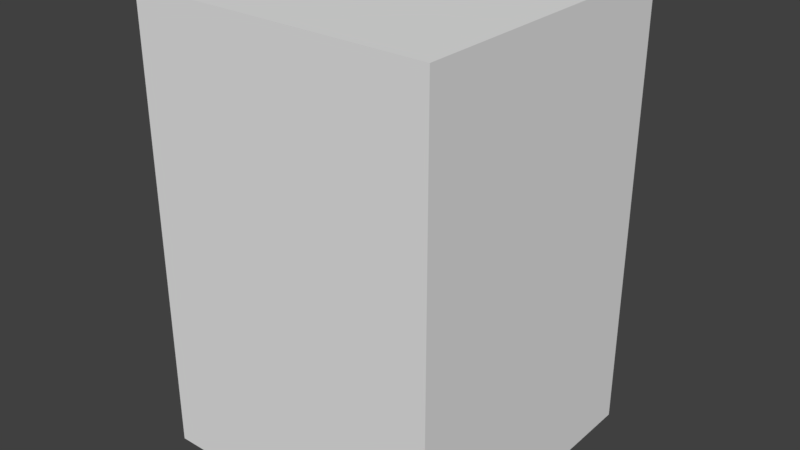 # Source: Player.blend  (saved by Blender 2.77.0; exported with 4.5.12 LTS)
import bpy
from mathutils import Matrix  # noqa: F401  (used for matrix-valued properties, if any)

bpy.ops.wm.read_factory_settings(use_empty=True)
scene = bpy.context.scene
scene.name = 'Scene'

# ---- collections
col_collection_1 = bpy.data.collections.new('Collection 1'); scene.collection.children.link(col_collection_1)

# ---- materials (node trees are filled in below, after node groups)
mat_material = bpy.data.materials.new('Material')
mat_material.alpha_threshold = 0.0
mat_material.use_transparent_shadow = False
mat_material.roughness = 0.5
mat_material.line_color = (0.0, 0.0, 0.0, 1.0)

# ---- material node trees

# ---- world
world_world = bpy.data.worlds.new('World'); scene.world = world_world
world_world.color = (0.05088, 0.05088, 0.05088)
world_world.use_sun_shadow = False
world_world.sun_shadow_jitter_overblur = 0.0
world_world.cycles.sampling_method = 'MANUAL'

# ---- meshes
me_player = bpy.data.meshes.new('Player')
me_player.from_pydata([(1.0, 1.0, -1.426), (1.0, -1.0, -1.426), (-1.0, -1.0, -1.426), (-1.0, 1.0, -1.426), (1.0, 1.0, 1.576), (1.0, -1.0, 1.576), (-1.0, -1.0, 1.576), (-1.0, 1.0, 1.576)], [], [(0, 1, 2, 3), (4, 7, 6, 5), (0, 4, 5, 1), (1, 5, 6, 2), (2, 6, 7, 3), (4, 0, 3, 7)])
_uv = me_player.uv_layers.new(name='UVMap')
_uv.uv.foreach_set('vector', [0.0, 0.0, 1.0, 0.0, 1.0, 1.0, 0.0, 1.0, 0.0, 0.0, 1.0, 0.0, 1.0, 1.0, 0.0, 1.0, 0.0, 0.0, 1.0, 0.0, 1.0, 1.0, 0.0, 1.0, 0.0, 0.0, 1.0, 0.0, 1.0, 1.0, 0.0, 1.0, 0.0, 0.0, 1.0, 0.0, 1.0, 1.0, 0.0, 1.0, 0.0, 0.0, 1.0, 0.0, 1.0, 1.0, 0.0, 1.0])
me_player.materials.append(mat_material)
me_player.use_remesh_preserve_volume = False
me_player.use_remesh_preserve_attributes = False
me_player.use_mirror_vertex_groups = False
me_player.update()

# ---- objects
ob_player = bpy.data.objects.new('Player', me_player)

# ---- transforms, parenting, visibility, modifiers, constraints
ob_player.location = (0.0, 0.0, 0.0)
ob_player.lock_rotations_4d = False
ob_player.empty_display_type = 'ARROWS'
ob_player.lineart.crease_threshold = 0.0

# ---- collection membership
col_collection_1.objects.link(ob_player)

# ---- scene / render settings (as saved in the file)
scene.frame_start = 1; scene.frame_end = 250; scene.frame_set(1)
scene.render.engine = 'BLENDER_EEVEE_NEXT'
scene.render.resolution_percentage = 50
scene.render.dither_intensity = 0.0
scene.cycles.use_denoising = False
scene.cycles.samples = 128
scene.cycles.sampling_pattern = 'TABULATED_SOBOL'
scene.cycles.light_sampling_threshold = 0.0
scene.cycles.use_adaptive_sampling = False
scene.cycles.use_light_tree = False
scene.cycles.blur_glossy = 0.0
scene.cycles.sample_clamp_indirect = 0.0
scene.view_settings.view_transform = 'Standard'
bpy.context.view_layer.update()

# ---- added for rendering (the .blend has no active camera and no usable light): camera, sun
cam_auto = bpy.data.cameras.new('AutoCamera')
cam_auto.lens = 50.0
cam_auto.sensor_width = 36.0
cam_auto.clip_end = 1000.0
ob_auto_camera = bpy.data.objects.new('AutoCamera', cam_auto)
scene.collection.objects.link(ob_auto_camera)
ob_auto_camera.location = (3.81566, -4.57879, 3.12765)
ob_auto_camera.rotation_euler = (1.09748, -7.21219e-08, 0.694738)
scene.camera = ob_auto_camera
light_auto_sun = bpy.data.lights.new('AutoSun', 'SUN')
light_auto_sun.energy = 3.0
light_auto_sun.angle = 0.0523599
ob_auto_sun = bpy.data.objects.new('AutoSun', light_auto_sun)
scene.collection.objects.link(ob_auto_sun)
ob_auto_sun.rotation_euler = (0.872665, 0.174533, 0.523599)
bpy.context.view_layer.update()
